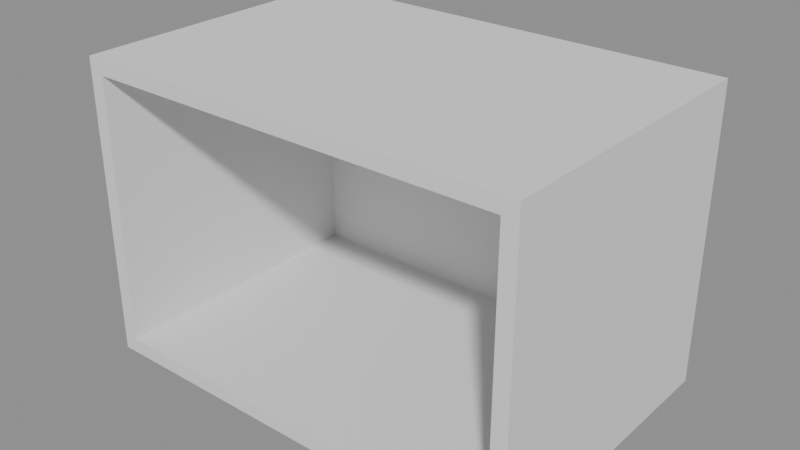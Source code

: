 # Source: tools.blend  (saved by Blender 4.5.87; exported with 4.5.12 LTS)
import bpy
from mathutils import Matrix  # noqa: F401  (used for matrix-valued properties, if any)

bpy.ops.wm.read_factory_settings(use_empty=True)
scene = bpy.context.scene
scene.name = 'Grinder'

# ---- collections
col_seut__grinder = bpy.data.collections.new('SEUT (Grinder)'); scene.collection.children.link(col_seut__grinder)
col_main__grinder = bpy.data.collections.new('Main (Grinder)'); col_seut__grinder.children.link(col_main__grinder)
col_collision___main__grinder = bpy.data.collections.new('Collision - Main (Grinder)'); col_seut__grinder.children.link(col_collision___main__grinder)
col_bs1__grinder = bpy.data.collections.new('BS1 (Grinder)'); col_seut__grinder.children.link(col_bs1__grinder)
col_bs2__grinder = bpy.data.collections.new('BS2 (Grinder)'); col_seut__grinder.children.link(col_bs2__grinder)
col_bs3__grinder = bpy.data.collections.new('BS3 (Grinder)'); col_seut__grinder.children.link(col_bs3__grinder)
col_lod1__grinder = bpy.data.collections.new('LOD1 (Grinder)'); col_seut__grinder.children.link(col_lod1__grinder)
col_lod2__grinder = bpy.data.collections.new('LOD2 (Grinder)'); col_seut__grinder.children.link(col_lod2__grinder)
col_lod3__grinder = bpy.data.collections.new('LOD3 (Grinder)'); col_seut__grinder.children.link(col_lod3__grinder)
col_bs1_lod1__grinder = bpy.data.collections.new('BS1_LOD1 (Grinder)'); col_seut__grinder.children.link(col_bs1_lod1__grinder)

# ---- meshes
me_cube_001 = bpy.data.meshes.new('Cube.001')
me_cube_001.from_pydata([(-17.5, -12.5, -11.25), (-17.5, -12.5, 11.25), (-18.75, 12.5, -12.5), (-18.75, 12.5, 12.5), (17.5, -12.5, -11.25), (17.5, -12.5, 11.25), (18.75, 12.5, -12.5), (18.75, 12.5, 12.5), (-18.75, -12.5, -12.5), (-18.75, -12.5, 12.5), (18.75, -12.5, 12.5), (18.75, -12.5, -12.5), (-17.5, 11.25, -11.25), (-17.5, 11.25, 11.25), (17.5, 11.25, 11.25), (17.5, 11.25, -11.25)], [], [(8, 9, 3, 2), (2, 3, 7, 6), (6, 7, 10, 11), (1, 0, 12, 13), (2, 6, 11, 8), (7, 3, 9, 10), (0, 1, 9, 8), (5, 4, 11, 10), (4, 0, 8, 11), (1, 5, 10, 9), (15, 14, 13, 12), (5, 1, 13, 14), (4, 5, 14, 15), (0, 4, 15, 12)])
_uv = me_cube_001.uv_layers.new(name='UVMap')
_uv.uv.foreach_set('vector', [0.375, 0.0, 0.625, 0.0, 0.625, 0.25, 0.375, 0.25, 0.375, 0.25, 0.625, 0.25, 0.625, 0.5, 0.375, 0.5, 0.375, 0.5, 0.625, 0.5, 0.625, 0.75, 0.375, 0.75, 0.5866, 0.9744, 0.4134, 0.9744, 0.4134, 0.9744, 0.5866, 0.9744, 0.125, 0.5, 0.375, 0.5, 0.375, 0.75, 0.125, 0.75, 0.625, 0.5, 0.875, 0.5, 0.875, 0.75, 0.625, 0.75, 0.4134, 0.9744, 0.5866, 0.9744, 0.625, 1.0, 0.375, 1.0, 0.5866, 0.7756, 0.4134, 0.7756, 0.375, 0.75, 0.625, 0.75, 0.4134, 0.7756, 0.4134, 0.9744, 0.375, 1.0, 0.375, 0.75, 0.5866, 0.9744, 0.5866, 0.7756, 0.625, 0.75, 0.625, 1.0, 0.4134, 0.7756, 0.5866, 0.7756, 0.5866, 0.9744, 0.4134, 0.9744, 0.5866, 0.7756, 0.5866, 0.9744, 0.5866, 0.9744, 0.5866, 0.7756, 0.4134, 0.7756, 0.5866, 0.7756, 0.5866, 0.7756, 0.4134, 0.7756, 0.4134, 0.9744, 0.4134, 0.7756, 0.4134, 0.7756, 0.4134, 0.9744])
me_cube_001.update()

# ---- objects
ob_cube = bpy.data.objects.new('Cube', me_cube_001)

# ---- transforms, parenting, visibility, modifiers, constraints
ob_cube.location = (0.0, 0.0, 0.0)

# ---- collection membership
col_main__grinder.objects.link(ob_cube)

# ---- scene / render settings (as saved in the file)
scene.frame_start = 1; scene.frame_end = 250; scene.frame_set(1)
scene.render.engine = 'BLENDER_EEVEE_NEXT'
scene.render.image_settings.exr_codec = 'NONE'
scene.render.fps = 60
scene.render.simplify_subdivision_render = 0
scene.render.simplify_child_particles_render = 0.0
scene.eevee.use_volume_custom_range = False
scene.eevee.use_fast_gi = False
scene.eevee.use_shadows = False
scene.view_settings.white_balance_temperature = 0.0
scene.view_settings.white_balance_tint = 0.0
scene.view_settings.white_balance_whitepoint = (2.97, 0.5193, -0.0414)
bpy.context.view_layer.update()

# ---- added for rendering (the .blend has no active camera and no usable light): camera, sun + grey world if the file has none
cam_auto = bpy.data.cameras.new('AutoCamera')
cam_auto.lens = 50.0
cam_auto.sensor_width = 36.0
cam_auto.clip_end = 1000.0
ob_auto_camera = bpy.data.objects.new('AutoCamera', cam_auto)
scene.collection.objects.link(ob_auto_camera)
ob_auto_camera.location = (47.685, -57.222, 38.148)
ob_auto_camera.rotation_euler = (1.09748, -7.21219e-08, 0.694738)
scene.camera = ob_auto_camera
light_auto_sun = bpy.data.lights.new('AutoSun', 'SUN')
light_auto_sun.energy = 3.0
light_auto_sun.angle = 0.0523599
ob_auto_sun = bpy.data.objects.new('AutoSun', light_auto_sun)
scene.collection.objects.link(ob_auto_sun)
ob_auto_sun.rotation_euler = (0.872665, 0.174533, 0.523599)
if scene.world is None:
    world_auto = bpy.data.worlds.new('AutoWorld')
    world_auto.color = (0.3, 0.3, 0.3)
    scene.world = world_auto
bpy.context.view_layer.update()
